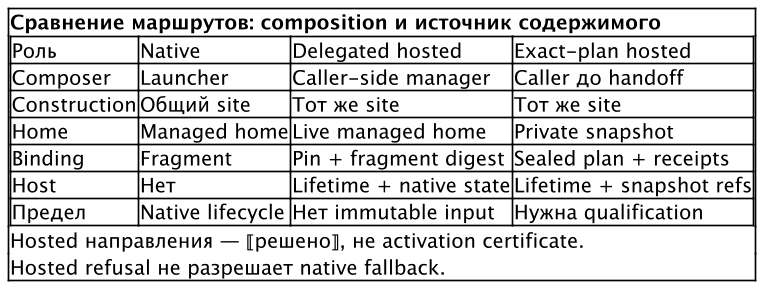

The diagram above was rendered by PlantUML. Its source (embedded in the PNG):
@startsalt
skinparam defaultFontName PT Sans
skinparam dpi 160
{+
  <b>Сравнение маршрутов: composition и источник содержимого</b>
  {#
  Роль | Native | Delegated hosted | Exact-plan hosted
  Composer | Launcher | Caller-side manager | Caller до handoff
  Construction | Общий site | Тот же site | Тот же site
  Home | Managed home | Live managed home | Private snapshot
  Binding | Fragment | Pin + fragment digest | Sealed plan + receipts
  Host | Нет | Lifetime + native state | Lifetime + snapshot refs
  Предел | Native lifecycle | Нет immutable input | Нужна qualification
  }
  Hosted направления — ⟦решено⟧, не activation certificate.
  Hosted refusal не разрешает native fallback.
}
@endsalt